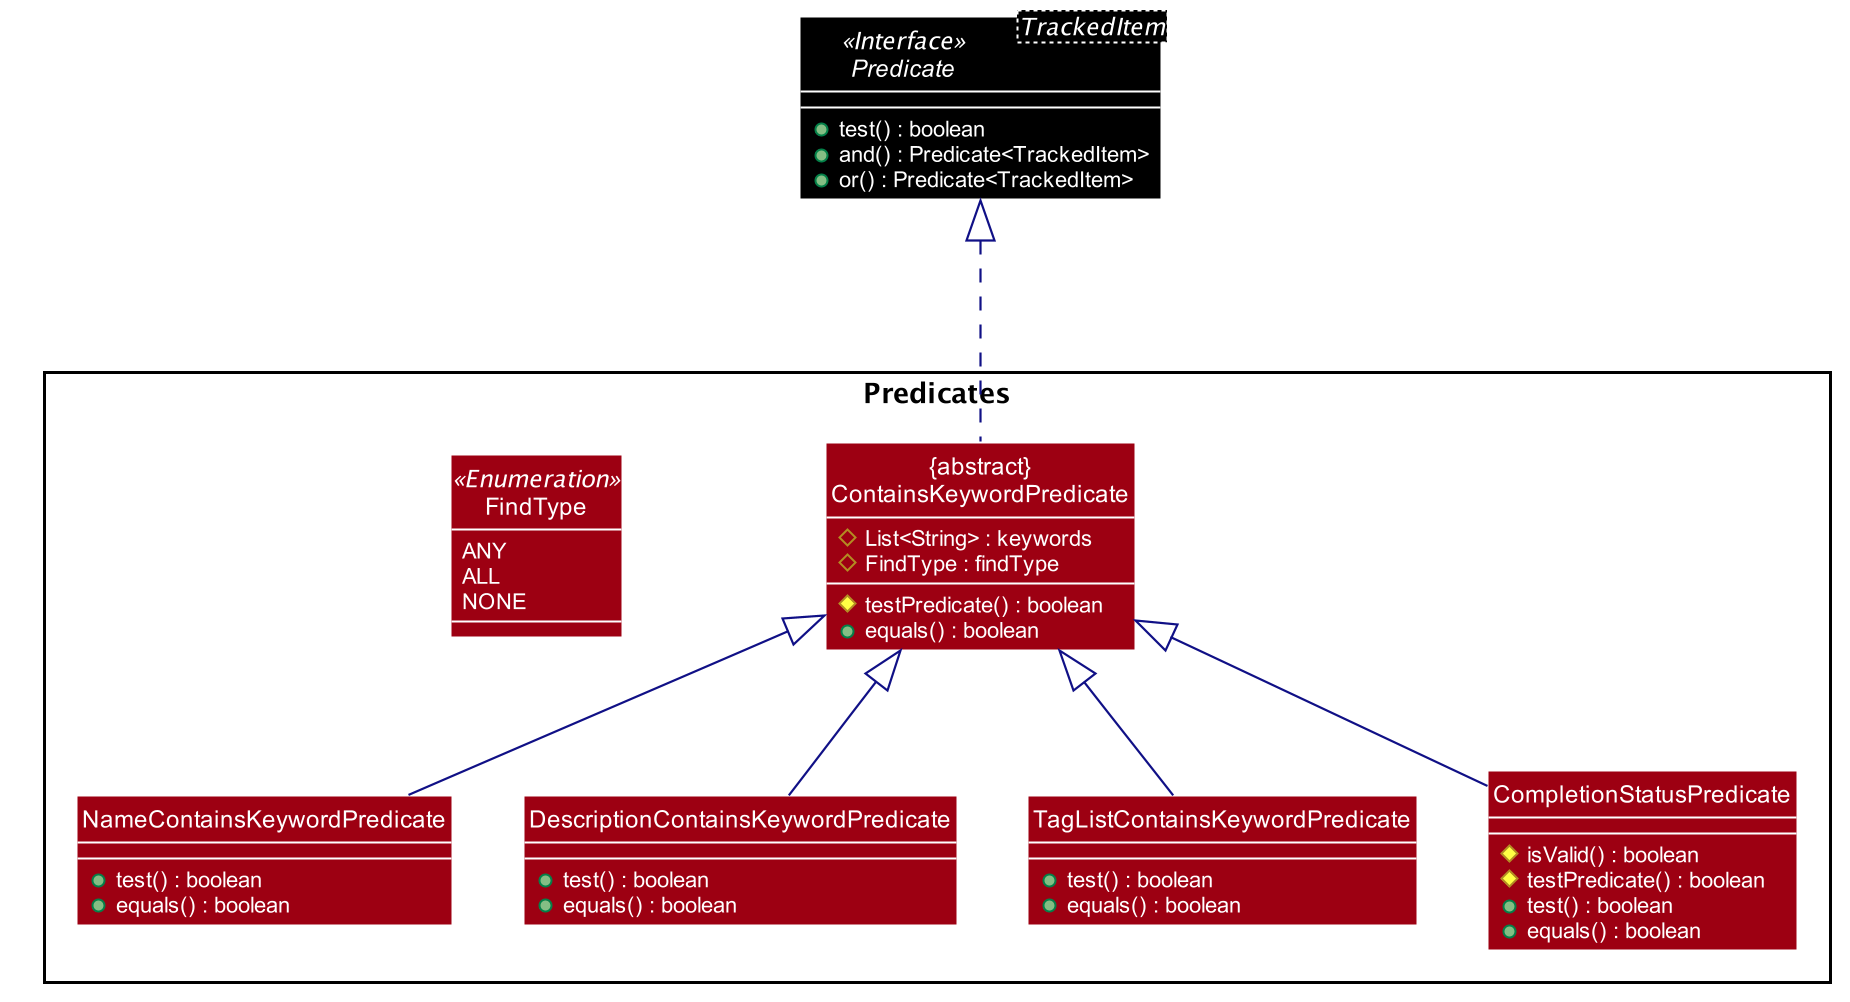

The diagram above was rendered by PlantUML. Its source (embedded in the PNG):
@startuml









skinparam BackgroundColor #FFFFFFF

skinparam Shadowing false

skinparam Class {
    FontColor #FFFFFF
    BorderThickness 1
    BorderColor #FFFFFF
    StereotypeFontColor #FFFFFF
    FontName Arial
}

skinparam Actor {
    BorderColor #000000
    Color #000000
    FontName Arial
}

skinparam Sequence {
    MessageAlign center
    BoxFontSize 15
    BoxPadding 0
    BoxFontColor #FFFFFF
    FontName Arial
}

skinparam Participant {
    FontColor #FFFFFFF
    Padding 20
}

skinparam ClassAttribute {
    FontColor #FFFFFF
    StereotypeFontColor #FFFFFF
    FontName Arial
}


skinparam Object {
    FontColor #FFFFFF
    AttributeFontColor #FFFFFF
    BackgroundColor #9D0012
}

skinparam MinClassWidth 50
skinparam ParticipantPadding 10
skinparam Shadowing false
skinparam DefaultTextAlignment center
skinparam packageStyle Rectangle

hide footbox
hide circle
skinparam arrowThickness 1.1
skinparam arrowColor #101086

Interface Predicate<TrackedItem><<Interface>> #000000 {
    +test() : boolean
    +and() : Predicate<TrackedItem>
    +or() : Predicate<TrackedItem>
}

package Predicates {

Class "{abstract}\nContainsKeywordPredicate" as ContainsKeywordPredicate

Class ContainsKeywordPredicate #9D0012 {
    #List<String> : keywords
    #FindType : findType

    #testPredicate() : boolean
    +equals() : boolean
}

enum FindType<<Enumeration>> #9D0012{
    ANY
    ALL
    NONE
}

Class NameContainsKeywordPredicate #9D0012 {
    +test() : boolean
    +equals() : boolean
}

Class DescriptionContainsKeywordPredicate #9D0012 {
    +test() : boolean
    +equals() : boolean
}

Class TagListContainsKeywordPredicate #9D0012 {
    +test() : boolean
    +equals() : boolean
}
Class CompletionStatusPredicate #9D0012 {
    #isValid() : boolean
    #testPredicate() : boolean
    +test() : boolean
    +equals() : boolean
}
}

NameContainsKeywordPredicate -up-|> ContainsKeywordPredicate
DescriptionContainsKeywordPredicate -up-|> ContainsKeywordPredicate
TagListContainsKeywordPredicate -up-|> ContainsKeywordPredicate
CompletionStatusPredicate -up-|> ContainsKeywordPredicate
ContainsKeywordPredicate ..up.|> Predicate

@enduml